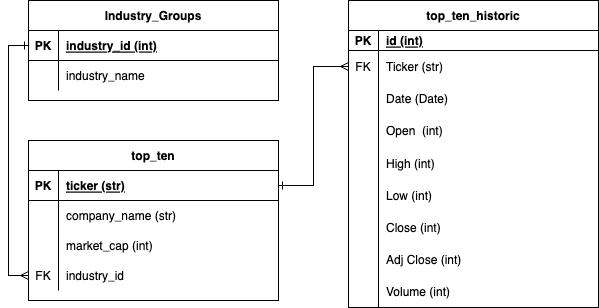

The diagram above was exported from draw.io. Its source (the exported page's mxGraphModel, read from the mxfile embedded in the PNG):
<mxGraphModel dx="954" dy="618" grid="1" gridSize="10" guides="1" tooltips="1" connect="1" arrows="1" fold="1" page="1" pageScale="1" pageWidth="850" pageHeight="1100" math="0" shadow="0" extFonts="Permanent Marker^https://fonts.googleapis.com/css?family=Permanent+Marker">
  <root>
    <mxCell id="0" />
    <mxCell id="1" parent="0" />
    <mxCell id="C-vyLk0tnHw3VtMMgP7b-23" value="top_ten" style="shape=table;startSize=30;container=1;collapsible=1;childLayout=tableLayout;fixedRows=1;rowLines=0;fontStyle=1;align=center;resizeLast=1;" parent="1" vertex="1">
      <mxGeometry x="120" y="170" width="250" height="160" as="geometry" />
    </mxCell>
    <mxCell id="C-vyLk0tnHw3VtMMgP7b-24" value="" style="shape=partialRectangle;collapsible=0;dropTarget=0;pointerEvents=0;fillColor=none;points=[[0,0.5],[1,0.5]];portConstraint=eastwest;top=0;left=0;right=0;bottom=1;" parent="C-vyLk0tnHw3VtMMgP7b-23" vertex="1">
      <mxGeometry y="30" width="250" height="30" as="geometry" />
    </mxCell>
    <mxCell id="C-vyLk0tnHw3VtMMgP7b-25" value="PK" style="shape=partialRectangle;overflow=hidden;connectable=0;fillColor=none;top=0;left=0;bottom=0;right=0;fontStyle=1;" parent="C-vyLk0tnHw3VtMMgP7b-24" vertex="1">
      <mxGeometry width="30" height="30" as="geometry">
        <mxRectangle width="30" height="30" as="alternateBounds" />
      </mxGeometry>
    </mxCell>
    <mxCell id="C-vyLk0tnHw3VtMMgP7b-26" value="ticker (str)" style="shape=partialRectangle;overflow=hidden;connectable=0;fillColor=none;top=0;left=0;bottom=0;right=0;align=left;spacingLeft=6;fontStyle=5;" parent="C-vyLk0tnHw3VtMMgP7b-24" vertex="1">
      <mxGeometry x="30" width="220" height="30" as="geometry">
        <mxRectangle width="220" height="30" as="alternateBounds" />
      </mxGeometry>
    </mxCell>
    <mxCell id="C-vyLk0tnHw3VtMMgP7b-27" value="" style="shape=partialRectangle;collapsible=0;dropTarget=0;pointerEvents=0;fillColor=none;points=[[0,0.5],[1,0.5]];portConstraint=eastwest;top=0;left=0;right=0;bottom=0;" parent="C-vyLk0tnHw3VtMMgP7b-23" vertex="1">
      <mxGeometry y="60" width="250" height="30" as="geometry" />
    </mxCell>
    <mxCell id="C-vyLk0tnHw3VtMMgP7b-28" value="" style="shape=partialRectangle;overflow=hidden;connectable=0;fillColor=none;top=0;left=0;bottom=0;right=0;" parent="C-vyLk0tnHw3VtMMgP7b-27" vertex="1">
      <mxGeometry width="30" height="30" as="geometry">
        <mxRectangle width="30" height="30" as="alternateBounds" />
      </mxGeometry>
    </mxCell>
    <mxCell id="C-vyLk0tnHw3VtMMgP7b-29" value="company_name (str)" style="shape=partialRectangle;overflow=hidden;connectable=0;fillColor=none;top=0;left=0;bottom=0;right=0;align=left;spacingLeft=6;" parent="C-vyLk0tnHw3VtMMgP7b-27" vertex="1">
      <mxGeometry x="30" width="220" height="30" as="geometry">
        <mxRectangle width="220" height="30" as="alternateBounds" />
      </mxGeometry>
    </mxCell>
    <mxCell id="K2OVmCtU3U8c4Wk91hBq-4" value="" style="shape=partialRectangle;collapsible=0;dropTarget=0;pointerEvents=0;fillColor=none;points=[[0,0.5],[1,0.5]];portConstraint=eastwest;top=0;left=0;right=0;bottom=0;" vertex="1" parent="C-vyLk0tnHw3VtMMgP7b-23">
      <mxGeometry y="90" width="250" height="30" as="geometry" />
    </mxCell>
    <mxCell id="K2OVmCtU3U8c4Wk91hBq-5" value="" style="shape=partialRectangle;overflow=hidden;connectable=0;fillColor=none;top=0;left=0;bottom=0;right=0;" vertex="1" parent="K2OVmCtU3U8c4Wk91hBq-4">
      <mxGeometry width="30" height="30" as="geometry">
        <mxRectangle width="30" height="30" as="alternateBounds" />
      </mxGeometry>
    </mxCell>
    <mxCell id="K2OVmCtU3U8c4Wk91hBq-6" value="market_cap (int)" style="shape=partialRectangle;overflow=hidden;connectable=0;fillColor=none;top=0;left=0;bottom=0;right=0;align=left;spacingLeft=6;" vertex="1" parent="K2OVmCtU3U8c4Wk91hBq-4">
      <mxGeometry x="30" width="220" height="30" as="geometry">
        <mxRectangle width="220" height="30" as="alternateBounds" />
      </mxGeometry>
    </mxCell>
    <mxCell id="K2OVmCtU3U8c4Wk91hBq-96" value="" style="shape=partialRectangle;collapsible=0;dropTarget=0;pointerEvents=0;fillColor=none;points=[[0,0.5],[1,0.5]];portConstraint=eastwest;top=0;left=0;right=0;bottom=0;" vertex="1" parent="C-vyLk0tnHw3VtMMgP7b-23">
      <mxGeometry y="120" width="250" height="30" as="geometry" />
    </mxCell>
    <mxCell id="K2OVmCtU3U8c4Wk91hBq-97" value="FK" style="shape=partialRectangle;overflow=hidden;connectable=0;fillColor=none;top=0;left=0;bottom=0;right=0;" vertex="1" parent="K2OVmCtU3U8c4Wk91hBq-96">
      <mxGeometry width="30" height="30" as="geometry">
        <mxRectangle width="30" height="30" as="alternateBounds" />
      </mxGeometry>
    </mxCell>
    <mxCell id="K2OVmCtU3U8c4Wk91hBq-98" value="industry_id" style="shape=partialRectangle;overflow=hidden;connectable=0;fillColor=none;top=0;left=0;bottom=0;right=0;align=left;spacingLeft=6;" vertex="1" parent="K2OVmCtU3U8c4Wk91hBq-96">
      <mxGeometry x="30" width="220" height="30" as="geometry">
        <mxRectangle width="220" height="30" as="alternateBounds" />
      </mxGeometry>
    </mxCell>
    <mxCell id="K2OVmCtU3U8c4Wk91hBq-35" value="top_ten_historic" style="shape=table;startSize=30;container=1;collapsible=1;childLayout=tableLayout;fixedRows=0;rowLines=0;fontStyle=1;align=center;resizeLast=1;" vertex="1" parent="1">
      <mxGeometry x="440" y="30" width="250" height="307" as="geometry">
        <mxRectangle x="450" y="140" width="160" height="30" as="alternateBounds" />
      </mxGeometry>
    </mxCell>
    <mxCell id="K2OVmCtU3U8c4Wk91hBq-36" value="" style="shape=partialRectangle;collapsible=0;dropTarget=0;pointerEvents=0;fillColor=none;points=[[0,0.5],[1,0.5]];portConstraint=eastwest;top=0;left=0;right=0;bottom=1;" vertex="1" parent="K2OVmCtU3U8c4Wk91hBq-35">
      <mxGeometry y="30" width="250" height="20" as="geometry" />
    </mxCell>
    <mxCell id="K2OVmCtU3U8c4Wk91hBq-37" value="PK" style="shape=partialRectangle;overflow=hidden;connectable=0;fillColor=none;top=0;left=0;bottom=0;right=0;fontStyle=1;" vertex="1" parent="K2OVmCtU3U8c4Wk91hBq-36">
      <mxGeometry width="30" height="20" as="geometry">
        <mxRectangle width="30" height="20" as="alternateBounds" />
      </mxGeometry>
    </mxCell>
    <mxCell id="K2OVmCtU3U8c4Wk91hBq-38" value="id (int)" style="shape=partialRectangle;overflow=hidden;connectable=0;top=0;left=0;bottom=0;right=0;align=left;spacingLeft=6;fontStyle=5;fillColor=none;strokeColor=inherit;" vertex="1" parent="K2OVmCtU3U8c4Wk91hBq-36">
      <mxGeometry x="30" width="220" height="20" as="geometry">
        <mxRectangle width="220" height="20" as="alternateBounds" />
      </mxGeometry>
    </mxCell>
    <mxCell id="K2OVmCtU3U8c4Wk91hBq-39" value="" style="shape=partialRectangle;collapsible=0;dropTarget=0;pointerEvents=0;fillColor=none;points=[[0,0.5],[1,0.5]];portConstraint=eastwest;top=0;left=0;right=0;bottom=0;" vertex="1" parent="K2OVmCtU3U8c4Wk91hBq-35">
      <mxGeometry y="50" width="250" height="32" as="geometry" />
    </mxCell>
    <mxCell id="K2OVmCtU3U8c4Wk91hBq-40" value="FK" style="shape=partialRectangle;overflow=hidden;connectable=0;fillColor=none;top=0;left=0;bottom=0;right=0;" vertex="1" parent="K2OVmCtU3U8c4Wk91hBq-39">
      <mxGeometry width="30" height="32" as="geometry">
        <mxRectangle width="30" height="32" as="alternateBounds" />
      </mxGeometry>
    </mxCell>
    <mxCell id="K2OVmCtU3U8c4Wk91hBq-41" value="Ticker (str)" style="shape=partialRectangle;overflow=hidden;connectable=0;fillColor=none;top=0;left=0;bottom=0;right=0;align=left;spacingLeft=6;" vertex="1" parent="K2OVmCtU3U8c4Wk91hBq-39">
      <mxGeometry x="30" width="220" height="32" as="geometry">
        <mxRectangle width="220" height="32" as="alternateBounds" />
      </mxGeometry>
    </mxCell>
    <mxCell id="K2OVmCtU3U8c4Wk91hBq-66" value="" style="shape=partialRectangle;collapsible=0;dropTarget=0;pointerEvents=0;fillColor=none;points=[[0,0.5],[1,0.5]];portConstraint=eastwest;top=0;left=0;right=0;bottom=0;" vertex="1" parent="K2OVmCtU3U8c4Wk91hBq-35">
      <mxGeometry y="82" width="250" height="32" as="geometry" />
    </mxCell>
    <mxCell id="K2OVmCtU3U8c4Wk91hBq-67" value="" style="shape=partialRectangle;overflow=hidden;connectable=0;fillColor=none;top=0;left=0;bottom=0;right=0;" vertex="1" parent="K2OVmCtU3U8c4Wk91hBq-66">
      <mxGeometry width="30" height="32" as="geometry">
        <mxRectangle width="30" height="32" as="alternateBounds" />
      </mxGeometry>
    </mxCell>
    <mxCell id="K2OVmCtU3U8c4Wk91hBq-68" value="Date (Date)" style="shape=partialRectangle;overflow=hidden;connectable=0;fillColor=none;top=0;left=0;bottom=0;right=0;align=left;spacingLeft=6;" vertex="1" parent="K2OVmCtU3U8c4Wk91hBq-66">
      <mxGeometry x="30" width="220" height="32" as="geometry">
        <mxRectangle width="220" height="32" as="alternateBounds" />
      </mxGeometry>
    </mxCell>
    <mxCell id="K2OVmCtU3U8c4Wk91hBq-69" value="" style="shape=partialRectangle;collapsible=0;dropTarget=0;pointerEvents=0;fillColor=none;points=[[0,0.5],[1,0.5]];portConstraint=eastwest;top=0;left=0;right=0;bottom=0;" vertex="1" parent="K2OVmCtU3U8c4Wk91hBq-35">
      <mxGeometry y="114" width="250" height="32" as="geometry" />
    </mxCell>
    <mxCell id="K2OVmCtU3U8c4Wk91hBq-70" value="" style="shape=partialRectangle;overflow=hidden;connectable=0;fillColor=none;top=0;left=0;bottom=0;right=0;" vertex="1" parent="K2OVmCtU3U8c4Wk91hBq-69">
      <mxGeometry width="30" height="32" as="geometry">
        <mxRectangle width="30" height="32" as="alternateBounds" />
      </mxGeometry>
    </mxCell>
    <mxCell id="K2OVmCtU3U8c4Wk91hBq-71" value="Open  (int)" style="shape=partialRectangle;overflow=hidden;connectable=0;fillColor=none;top=0;left=0;bottom=0;right=0;align=left;spacingLeft=6;" vertex="1" parent="K2OVmCtU3U8c4Wk91hBq-69">
      <mxGeometry x="30" width="220" height="32" as="geometry">
        <mxRectangle width="220" height="32" as="alternateBounds" />
      </mxGeometry>
    </mxCell>
    <mxCell id="K2OVmCtU3U8c4Wk91hBq-42" value="" style="shape=partialRectangle;collapsible=0;dropTarget=0;pointerEvents=0;fillColor=none;points=[[0,0.5],[1,0.5]];portConstraint=eastwest;top=0;left=0;right=0;bottom=0;" vertex="1" parent="K2OVmCtU3U8c4Wk91hBq-35">
      <mxGeometry y="146" width="250" height="33" as="geometry" />
    </mxCell>
    <mxCell id="K2OVmCtU3U8c4Wk91hBq-43" value="" style="shape=partialRectangle;overflow=hidden;connectable=0;fillColor=none;top=0;left=0;bottom=0;right=0;" vertex="1" parent="K2OVmCtU3U8c4Wk91hBq-42">
      <mxGeometry width="30" height="33" as="geometry">
        <mxRectangle width="30" height="33" as="alternateBounds" />
      </mxGeometry>
    </mxCell>
    <mxCell id="K2OVmCtU3U8c4Wk91hBq-44" value="High (int)" style="shape=partialRectangle;overflow=hidden;connectable=0;fillColor=none;top=0;left=0;bottom=0;right=0;align=left;spacingLeft=6;" vertex="1" parent="K2OVmCtU3U8c4Wk91hBq-42">
      <mxGeometry x="30" width="220" height="33" as="geometry">
        <mxRectangle width="220" height="33" as="alternateBounds" />
      </mxGeometry>
    </mxCell>
    <mxCell id="K2OVmCtU3U8c4Wk91hBq-45" value="" style="shape=partialRectangle;collapsible=0;dropTarget=0;pointerEvents=0;fillColor=none;points=[[0,0.5],[1,0.5]];portConstraint=eastwest;top=0;left=0;right=0;bottom=0;" vertex="1" parent="K2OVmCtU3U8c4Wk91hBq-35">
      <mxGeometry y="179" width="250" height="32" as="geometry" />
    </mxCell>
    <mxCell id="K2OVmCtU3U8c4Wk91hBq-46" value="" style="shape=partialRectangle;overflow=hidden;connectable=0;fillColor=none;top=0;left=0;bottom=0;right=0;" vertex="1" parent="K2OVmCtU3U8c4Wk91hBq-45">
      <mxGeometry width="30" height="32" as="geometry">
        <mxRectangle width="30" height="32" as="alternateBounds" />
      </mxGeometry>
    </mxCell>
    <mxCell id="K2OVmCtU3U8c4Wk91hBq-47" value="Low (int)" style="shape=partialRectangle;overflow=hidden;connectable=0;fillColor=none;top=0;left=0;bottom=0;right=0;align=left;spacingLeft=6;" vertex="1" parent="K2OVmCtU3U8c4Wk91hBq-45">
      <mxGeometry x="30" width="220" height="32" as="geometry">
        <mxRectangle width="220" height="32" as="alternateBounds" />
      </mxGeometry>
    </mxCell>
    <mxCell id="K2OVmCtU3U8c4Wk91hBq-72" value="" style="shape=partialRectangle;collapsible=0;dropTarget=0;pointerEvents=0;fillColor=none;points=[[0,0.5],[1,0.5]];portConstraint=eastwest;top=0;left=0;right=0;bottom=0;" vertex="1" parent="K2OVmCtU3U8c4Wk91hBq-35">
      <mxGeometry y="211" width="250" height="32" as="geometry" />
    </mxCell>
    <mxCell id="K2OVmCtU3U8c4Wk91hBq-73" value="" style="shape=partialRectangle;overflow=hidden;connectable=0;fillColor=none;top=0;left=0;bottom=0;right=0;" vertex="1" parent="K2OVmCtU3U8c4Wk91hBq-72">
      <mxGeometry width="30" height="32" as="geometry">
        <mxRectangle width="30" height="32" as="alternateBounds" />
      </mxGeometry>
    </mxCell>
    <mxCell id="K2OVmCtU3U8c4Wk91hBq-74" value="Close (int)" style="shape=partialRectangle;overflow=hidden;connectable=0;fillColor=none;top=0;left=0;bottom=0;right=0;align=left;spacingLeft=6;" vertex="1" parent="K2OVmCtU3U8c4Wk91hBq-72">
      <mxGeometry x="30" width="220" height="32" as="geometry">
        <mxRectangle width="220" height="32" as="alternateBounds" />
      </mxGeometry>
    </mxCell>
    <mxCell id="K2OVmCtU3U8c4Wk91hBq-75" value="" style="shape=partialRectangle;collapsible=0;dropTarget=0;pointerEvents=0;fillColor=none;points=[[0,0.5],[1,0.5]];portConstraint=eastwest;top=0;left=0;right=0;bottom=0;" vertex="1" parent="K2OVmCtU3U8c4Wk91hBq-35">
      <mxGeometry y="243" width="250" height="32" as="geometry" />
    </mxCell>
    <mxCell id="K2OVmCtU3U8c4Wk91hBq-76" value="" style="shape=partialRectangle;overflow=hidden;connectable=0;fillColor=none;top=0;left=0;bottom=0;right=0;" vertex="1" parent="K2OVmCtU3U8c4Wk91hBq-75">
      <mxGeometry width="30" height="32" as="geometry">
        <mxRectangle width="30" height="32" as="alternateBounds" />
      </mxGeometry>
    </mxCell>
    <mxCell id="K2OVmCtU3U8c4Wk91hBq-77" value="Adj Close (int)" style="shape=partialRectangle;overflow=hidden;connectable=0;fillColor=none;top=0;left=0;bottom=0;right=0;align=left;spacingLeft=6;" vertex="1" parent="K2OVmCtU3U8c4Wk91hBq-75">
      <mxGeometry x="30" width="220" height="32" as="geometry">
        <mxRectangle width="220" height="32" as="alternateBounds" />
      </mxGeometry>
    </mxCell>
    <mxCell id="K2OVmCtU3U8c4Wk91hBq-78" value="" style="shape=partialRectangle;collapsible=0;dropTarget=0;pointerEvents=0;fillColor=none;points=[[0,0.5],[1,0.5]];portConstraint=eastwest;top=0;left=0;right=0;bottom=0;" vertex="1" parent="K2OVmCtU3U8c4Wk91hBq-35">
      <mxGeometry y="275" width="250" height="32" as="geometry" />
    </mxCell>
    <mxCell id="K2OVmCtU3U8c4Wk91hBq-79" value="" style="shape=partialRectangle;overflow=hidden;connectable=0;fillColor=none;top=0;left=0;bottom=0;right=0;" vertex="1" parent="K2OVmCtU3U8c4Wk91hBq-78">
      <mxGeometry width="30" height="32" as="geometry">
        <mxRectangle width="30" height="32" as="alternateBounds" />
      </mxGeometry>
    </mxCell>
    <mxCell id="K2OVmCtU3U8c4Wk91hBq-80" value="Volume (int) " style="shape=partialRectangle;overflow=hidden;connectable=0;fillColor=none;top=0;left=0;bottom=0;right=0;align=left;spacingLeft=6;" vertex="1" parent="K2OVmCtU3U8c4Wk91hBq-78">
      <mxGeometry x="30" width="220" height="32" as="geometry">
        <mxRectangle width="220" height="32" as="alternateBounds" />
      </mxGeometry>
    </mxCell>
    <mxCell id="K2OVmCtU3U8c4Wk91hBq-82" value="Industry_Groups" style="shape=table;startSize=30;container=1;collapsible=1;childLayout=tableLayout;fixedRows=1;rowLines=0;fontStyle=1;align=center;resizeLast=1;" vertex="1" parent="1">
      <mxGeometry x="120" y="30" width="250" height="100" as="geometry" />
    </mxCell>
    <mxCell id="K2OVmCtU3U8c4Wk91hBq-83" value="" style="shape=partialRectangle;collapsible=0;dropTarget=0;pointerEvents=0;fillColor=none;points=[[0,0.5],[1,0.5]];portConstraint=eastwest;top=0;left=0;right=0;bottom=1;" vertex="1" parent="K2OVmCtU3U8c4Wk91hBq-82">
      <mxGeometry y="30" width="250" height="30" as="geometry" />
    </mxCell>
    <mxCell id="K2OVmCtU3U8c4Wk91hBq-84" value="PK" style="shape=partialRectangle;overflow=hidden;connectable=0;fillColor=none;top=0;left=0;bottom=0;right=0;fontStyle=1;" vertex="1" parent="K2OVmCtU3U8c4Wk91hBq-83">
      <mxGeometry width="30" height="30" as="geometry">
        <mxRectangle width="30" height="30" as="alternateBounds" />
      </mxGeometry>
    </mxCell>
    <mxCell id="K2OVmCtU3U8c4Wk91hBq-85" value="industry_id (int)" style="shape=partialRectangle;overflow=hidden;connectable=0;fillColor=none;top=0;left=0;bottom=0;right=0;align=left;spacingLeft=6;fontStyle=5;" vertex="1" parent="K2OVmCtU3U8c4Wk91hBq-83">
      <mxGeometry x="30" width="220" height="30" as="geometry">
        <mxRectangle width="220" height="30" as="alternateBounds" />
      </mxGeometry>
    </mxCell>
    <mxCell id="K2OVmCtU3U8c4Wk91hBq-86" value="" style="shape=partialRectangle;collapsible=0;dropTarget=0;pointerEvents=0;fillColor=none;points=[[0,0.5],[1,0.5]];portConstraint=eastwest;top=0;left=0;right=0;bottom=0;" vertex="1" parent="K2OVmCtU3U8c4Wk91hBq-82">
      <mxGeometry y="60" width="250" height="30" as="geometry" />
    </mxCell>
    <mxCell id="K2OVmCtU3U8c4Wk91hBq-87" value="" style="shape=partialRectangle;overflow=hidden;connectable=0;fillColor=none;top=0;left=0;bottom=0;right=0;" vertex="1" parent="K2OVmCtU3U8c4Wk91hBq-86">
      <mxGeometry width="30" height="30" as="geometry">
        <mxRectangle width="30" height="30" as="alternateBounds" />
      </mxGeometry>
    </mxCell>
    <mxCell id="K2OVmCtU3U8c4Wk91hBq-88" value="industry_name" style="shape=partialRectangle;overflow=hidden;connectable=0;fillColor=none;top=0;left=0;bottom=0;right=0;align=left;spacingLeft=6;" vertex="1" parent="K2OVmCtU3U8c4Wk91hBq-86">
      <mxGeometry x="30" width="220" height="30" as="geometry">
        <mxRectangle width="220" height="30" as="alternateBounds" />
      </mxGeometry>
    </mxCell>
    <mxCell id="K2OVmCtU3U8c4Wk91hBq-95" style="edgeStyle=orthogonalEdgeStyle;rounded=0;orthogonalLoop=1;jettySize=auto;html=1;entryX=0;entryY=0.5;entryDx=0;entryDy=0;endArrow=ERmany;endFill=0;startArrow=ERone;startFill=0;" edge="1" parent="1" source="K2OVmCtU3U8c4Wk91hBq-83" target="K2OVmCtU3U8c4Wk91hBq-96">
      <mxGeometry relative="1" as="geometry">
        <mxPoint x="510" y="215" as="targetPoint" />
      </mxGeometry>
    </mxCell>
    <mxCell id="K2OVmCtU3U8c4Wk91hBq-99" style="edgeStyle=orthogonalEdgeStyle;rounded=0;orthogonalLoop=1;jettySize=auto;html=1;exitX=1;exitY=0.5;exitDx=0;exitDy=0;endArrow=ERmany;endFill=0;startArrow=ERone;startFill=0;" edge="1" parent="1" source="C-vyLk0tnHw3VtMMgP7b-24" target="K2OVmCtU3U8c4Wk91hBq-39">
      <mxGeometry relative="1" as="geometry" />
    </mxCell>
  </root>
</mxGraphModel>